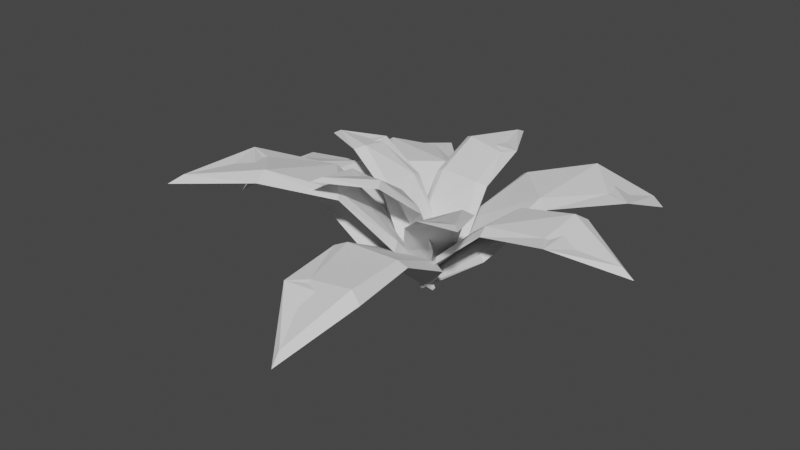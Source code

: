 # Source: Fern2.blend  (saved by Blender 2.90.8; exported with 4.5.12 LTS)
import bpy
from mathutils import Matrix  # noqa: F401  (used for matrix-valued properties, if any)

bpy.ops.wm.read_factory_settings(use_empty=True)
scene = bpy.context.scene
scene.name = 'Scene'

# ---- collections
col_collection = bpy.data.collections.new('Collection'); scene.collection.children.link(col_collection)

# ---- world
world_world = bpy.data.worlds.new('World'); scene.world = world_world
world_world.use_nodes = True; world_world.node_tree.nodes.clear()
_N = world_world.node_tree.nodes; _L = world_world.node_tree.links
n0 = _N.new('ShaderNodeOutputWorld'); n0.name = 'World Output'; n0.location = (300, 300)
n1 = _N.new('ShaderNodeBackground'); n1.name = 'Background'; n1.location = (10, 300)
n1.inputs[0].default_value = (0.05088, 0.05088, 0.05088, 1.0)
_L.new(n1.outputs[0], n0.inputs[0])
n0.is_active_output = True
world_world.color = (0.05088, 0.05088, 0.05088)
world_world.use_sun_shadow = False
world_world.sun_shadow_jitter_overblur = 0.0

# ---- meshes
me_plane_003 = bpy.data.meshes.new('Plane.003')
me_plane_003.from_pydata([(0.3876, 0.06702, 0.3342), (0.6112, 0.4406, 0.697), (-0.01485, 0.3902, 0.3384), (0.2991, 0.7529, 0.6934), (0.9099, 0.8577, 0.6681), (0.65, 1.133, 0.7329), (1.04, 1.303, 0.5265), (0.4287, 0.05519, 0.2896), (-0.07021, -0.03332, -0.04312), (0.7077, 0.389, 0.6546), (-0.05895, 0.4586, 0.2844), (0.2374, 0.8016, 0.6487), (1.084, 0.823, 0.6596), (0.6122, 1.234, 0.6644), (1.091, 1.368, 0.427), (-0.05552, -0.01688, -0.06532), (0.2357, -0.231, 0.3866), (0.5853, -0.1675, 0.7102), (0.2163, 0.2062, 0.3934), (0.6099, 0.2061, 0.7116), (1.016, -0.1269, 0.7507), (1.041, 0.1928, 0.8063), (1.506, 0.007715, 0.6598), (0.2527, -0.2635, 0.3491), (-0.0704, 0.007715, 0.0554), (0.608, -0.2576, 0.6742), (0.2372, 0.273, 0.3491), (0.608, 0.273, 0.6742), (1.091, -0.2576, 0.7528), (1.091, 0.273, 0.7528), (1.594, 0.007715, 0.5942), (-0.05092, 0.007715, 0.03739), (-0.01542, 0.3586, 0.3986), (-0.3118, 0.5787, 0.6672), (-0.3351, 0.03731, 0.4041), (-0.612, 0.3334, 0.6691), (-0.6458, 0.8742, 0.6114), (-0.9132, 0.6768, 0.6669), (-1.074, 1.125, 0.4106), (-0.002625, 0.3945, 0.3599), (0.01731, -0.04052, 0.05388), (-0.2541, 0.6526, 0.6244), (-0.4006, 0.006603, 0.358), (-0.656, 0.2782, 0.6328), (-0.5989, 1.022, 0.5944), (-1.001, 0.6476, 0.6029), (-1.125, 1.178, 0.3244), (0.003668, -0.02559, 0.0353), (-0.4, -0.01569, 0.4595), (-0.5813, -0.3198, 0.8718), (-0.02119, -0.3344, 0.4631), (-0.2894, -0.6265, 0.8757), (-0.8709, -0.7017, 0.978), (-0.6188, -0.962, 1.043), (-1.141, -1.219, 0.945), (-0.4436, -0.008683, 0.42), (-0.001269, 0.01994, 0.04388), (-0.6769, -0.2731, 0.835), (0.0141, -0.4073, 0.4161), (-0.236, -0.68, 0.8333), (-1.036, -0.6632, 0.9914), (-0.5954, -1.07, 0.9897), (-1.214, -1.298, 0.8837), (-0.01786, 0.002035, 0.02643), (-0.3867, 0.2989, 0.3016), (-0.8597, 0.2194, 0.6382), (-0.3494, -0.2326, 0.3309), (-0.8768, -0.2366, 0.6513), (-1.319, 0.133, 0.565), (-1.354, -0.2529, 0.6507), (-1.768, -0.0909, 0.3238), (-0.4023, 0.3364, 0.2523), (0.04529, 0.008264, -0.03889), (-0.8842, 0.3269, 0.5874), (-0.3651, -0.3164, 0.2767), (-0.8661, -0.3194, 0.6091), (-1.412, 0.2876, 0.5321), (-1.393, -0.3573, 0.5792), (-1.834, -0.1062, 0.2085), (0.02471, 0.006848, -0.0638), (-0.2567, -0.3001, 0.3278), (-0.1394, -0.7068, 0.5678), (0.2187, -0.2236, 0.3414), (0.2721, -0.6851, 0.5673), (-0.03892, -1.172, 0.526), (0.3147, -1.169, 0.5836), (0.17, -1.664, 0.3307), (-0.2902, -0.3184, 0.2845), (-0.02792, 0.04191, -0.03913), (-0.2355, -0.7357, 0.5238), (0.2942, -0.2325, 0.291), (0.3443, -0.6669, 0.5277), (-0.172, -1.27, 0.5124), (0.4078, -1.201, 0.5163), (0.1802, -1.745, 0.2421), (-0.0254, 0.02192, -0.06026), (-0.03651, -0.2132, 0.3713), (0.1547, -0.3657, 0.677), (0.1503, 0.004484, 0.3794), (0.3529, -0.1783, 0.6919), (0.4251, -0.5266, 0.8453), (0.5607, -0.3865, 0.9065), (0.7457, -0.7144, 0.9886), (-0.03855, -0.2463, 0.3437), (-0.06345, 0.02922, 0.05452), (0.1261, -0.4384, 0.6523), (0.2054, 0.03, 0.3484), (0.3954, -0.1413, 0.6634), (0.3944, -0.6443, 0.8694), (0.6471, -0.3735, 0.8879), (0.8135, -0.7735, 0.985), (-0.04917, 0.01694, 0.04348), (-0.09227, 0.1839, 0.3935), (-0.2785, 0.1595, 0.7222), (-0.1147, -0.1162, 0.3903), (-0.3242, -0.08437, 0.7301), (-0.5812, 0.1661, 0.8847), (-0.5876, -0.009195, 0.913), (-0.9406, 0.1114, 0.8997), (-0.1117, 0.2133, 0.3687), (0.03369, -0.002463, 0.05101), (-0.2906, 0.2344, 0.6913), (-0.1504, -0.167, 0.3621), (-0.3321, -0.1401, 0.7016), (-0.607, 0.2414, 0.8987), (-0.649, -0.06749, 0.8846), (-1.018, 0.1188, 0.8543), (0.01387, 0.0002517, 0.04229), (0.1713, 0.1566, 0.3739), (0.1148, 0.3793, 0.6958), (-0.188, 0.131, 0.3773), (-0.193, 0.3913, 0.7024), (0.07351, 0.7171, 0.8043), (-0.1896, 0.7211, 0.8543), (-0.04716, 1.125, 0.818), (0.1974, 0.1775, 0.3467), (-0.02167, -0.03589, 0.05451), (0.1882, 0.4056, 0.6706), (-0.2436, 0.1543, 0.3455), (-0.2483, 0.395, 0.6722), (0.1796, 0.7796, 0.8188), (-0.2569, 0.769, 0.8203), (-0.04928, 1.207, 0.7807), (-0.02216, -0.01707, 0.04347), (-0.1482, 0.0006352, 0.4212), (-0.1321, -0.1533, 0.7534), (0.1164, -0.1072, 0.3951), (0.1116, -0.2765, 0.7477), (-0.1782, -0.4533, 0.9503), (0.003681, -0.532, 1.0), (-0.2296, -0.8333, 1.058), (-0.1853, -0.01407, 0.4048), (-0.009179, 0.0136, 0.04652), (-0.2121, -0.1512, 0.736), (0.1517, -0.1587, 0.3676), (0.158, -0.3045, 0.7152), (-0.2983, -0.4714, 0.9752), (0.04763, -0.605, 0.9735), (-0.2591, -0.9176, 1.046), (-0.01792, -0.005939, 0.04224)], [], [(1, 2, 0), (1, 5, 3), (5, 4, 6), (0, 2, 8), (1, 3, 2), (1, 4, 5), (9, 7, 10), (9, 11, 13), (13, 14, 12), (7, 15, 10), (9, 10, 11), (9, 13, 12), (5, 13, 11), (8, 2, 10), (6, 14, 13), (4, 1, 9), (2, 3, 11), (8, 15, 7), (0, 7, 9), (6, 4, 12), (5, 11, 3), (8, 10, 15), (6, 13, 5), (4, 9, 12), (2, 11, 10), (8, 7, 0), (0, 9, 1), (6, 12, 14), (17, 18, 16), (17, 21, 19), (21, 20, 22), (16, 18, 24), (17, 19, 18), (17, 20, 21), (25, 23, 26), (25, 27, 29), (29, 30, 28), (23, 31, 26), (25, 26, 27), (25, 29, 28), (21, 29, 27), (24, 18, 26), (22, 30, 29), (20, 17, 25), (18, 19, 27), (24, 31, 23), (16, 23, 25), (22, 20, 28), (21, 27, 19), (24, 26, 31), (22, 29, 21), (20, 25, 28), (18, 27, 26), (24, 23, 16), (16, 25, 17), (22, 28, 30), (33, 34, 32), (33, 37, 35), (37, 36, 38), (32, 34, 40), (33, 35, 34), (33, 36, 37), (41, 39, 42), (41, 43, 45), (45, 46, 44), (39, 47, 42), (41, 42, 43), (41, 45, 44), (37, 45, 43), (40, 34, 42), (38, 46, 45), (36, 33, 41), (34, 35, 43), (40, 47, 39), (32, 39, 41), (38, 36, 44), (37, 43, 35), (40, 42, 47), (38, 45, 37), (36, 41, 44), (34, 43, 42), (40, 39, 32), (32, 41, 33), (38, 44, 46), (49, 50, 48), (49, 53, 51), (53, 52, 54), (48, 50, 56), (49, 51, 50), (49, 52, 53), (57, 55, 58), (57, 59, 61), (61, 62, 60), (55, 63, 58), (57, 58, 59), (57, 61, 60), (53, 61, 59), (56, 50, 58), (54, 62, 61), (52, 49, 57), (50, 51, 59), (56, 63, 55), (48, 55, 57), (54, 52, 60), (53, 59, 51), (56, 58, 63), (54, 61, 53), (52, 57, 60), (50, 59, 58), (56, 55, 48), (48, 57, 49), (54, 60, 62), (65, 66, 64), (65, 69, 67), (69, 68, 70), (64, 66, 72), (65, 67, 66), (65, 68, 69), (73, 71, 74), (73, 75, 77), (77, 78, 76), (71, 79, 74), (73, 74, 75), (73, 77, 76), (69, 77, 75), (72, 66, 74), (70, 78, 77), (68, 65, 73), (66, 67, 75), (72, 79, 71), (64, 71, 73), (70, 68, 76), (69, 75, 67), (72, 74, 79), (70, 77, 69), (68, 73, 76), (66, 75, 74), (72, 71, 64), (64, 73, 65), (70, 76, 78), (81, 82, 80), (81, 85, 83), (85, 84, 86), (80, 82, 88), (81, 83, 82), (81, 84, 85), (89, 87, 90), (89, 91, 93), (93, 94, 92), (87, 95, 90), (89, 90, 91), (89, 93, 92), (85, 93, 91), (88, 82, 90), (86, 94, 93), (84, 81, 89), (82, 83, 91), (88, 95, 87), (80, 87, 89), (86, 84, 92), (85, 91, 83), (88, 90, 95), (86, 93, 85), (84, 89, 92), (82, 91, 90), (88, 87, 80), (80, 89, 81), (86, 92, 94), (97, 98, 96), (97, 101, 99), (101, 100, 102), (96, 98, 104), (97, 99, 98), (97, 100, 101), (105, 103, 106), (105, 107, 109), (109, 110, 108), (103, 111, 106), (105, 106, 107), (105, 109, 108), (101, 109, 107), (104, 98, 106), (102, 110, 109), (100, 97, 105), (98, 99, 107), (104, 111, 103), (96, 103, 105), (102, 100, 108), (101, 107, 99), (104, 106, 111), (102, 109, 101), (100, 105, 108), (98, 107, 106), (104, 103, 96), (96, 105, 97), (102, 108, 110), (113, 114, 112), (113, 117, 115), (117, 116, 118), (112, 114, 120), (113, 115, 114), (113, 116, 117), (121, 119, 122), (121, 123, 125), (125, 126, 124), (119, 127, 122), (121, 122, 123), (121, 125, 124), (117, 125, 123), (120, 114, 122), (118, 126, 125), (116, 113, 121), (114, 115, 123), (120, 127, 119), (112, 119, 121), (118, 116, 124), (117, 123, 115), (120, 122, 127), (118, 125, 117), (116, 121, 124), (114, 123, 122), (120, 119, 112), (112, 121, 113), (118, 124, 126), (129, 130, 128), (129, 133, 131), (133, 132, 134), (128, 130, 136), (129, 131, 130), (129, 132, 133), (137, 135, 138), (137, 139, 141), (141, 142, 140), (135, 143, 138), (137, 138, 139), (137, 141, 140), (133, 141, 139), (136, 130, 138), (134, 142, 141), (132, 129, 137), (130, 131, 139), (136, 143, 135), (128, 135, 137), (134, 132, 140), (133, 139, 131), (136, 138, 143), (134, 141, 133), (132, 137, 140), (130, 139, 138), (136, 135, 128), (128, 137, 129), (134, 140, 142), (145, 146, 144), (145, 149, 147), (149, 148, 150), (144, 146, 152), (145, 147, 146), (145, 148, 149), (153, 151, 154), (153, 155, 157), (157, 158, 156), (151, 159, 154), (153, 154, 155), (153, 157, 156), (149, 157, 155), (152, 146, 154), (150, 158, 157), (148, 145, 153), (146, 147, 155), (152, 159, 151), (144, 151, 153), (150, 148, 156), (149, 155, 147), (152, 154, 159), (150, 157, 149), (148, 153, 156), (146, 155, 154), (152, 151, 144), (144, 153, 145), (150, 156, 158)])
_uv = me_plane_003.uv_layers.new(name='UVMap')
_uv.uv.foreach_set('vector', [1.0, 0.0, 0.0, 1.0, 0.0, 0.0, 1.0, 0.0, 1.0, 1.0, 1.0, 1.0, 1.0, 1.0, 1.0, 0.0, 1.0, 1.0, 0.0, 0.0, 0.0, 1.0, 0.0, 0.0, 1.0, 0.0, 1.0, 1.0, 0.0, 1.0, 1.0, 0.0, 1.0, 0.0, 1.0, 1.0, 1.0, 0.0, 0.0, 0.0, 0.0, 1.0, 1.0, 0.0, 1.0, 1.0, 1.0, 1.0, 1.0, 1.0, 1.0, 1.0, 1.0, 0.0, 0.0, 0.0, 0.0, 0.0, 0.0, 1.0, 1.0, 0.0, 0.0, 1.0, 1.0, 1.0, 1.0, 0.0, 1.0, 1.0, 1.0, 0.0, 1.0, 1.0, 1.0, 1.0, 1.0, 1.0, 0.0, 0.0, 0.0, 1.0, 0.0, 1.0, 1.0, 1.0, 1.0, 1.0, 1.0, 1.0, 1.0, 0.0, 1.0, 0.0, 1.0, 0.0, 0.0, 1.0, 1.0, 1.0, 1.0, 1.0, 0.0, 0.0, 0.0, 0.0, 0.0, 0.0, 0.0, 0.0, 0.0, 0.0, 1.0, 0.0, 1.0, 1.0, 1.0, 0.0, 1.0, 0.0, 1.0, 1.0, 1.0, 1.0, 1.0, 1.0, 0.0, 0.0, 0.0, 1.0, 0.0, 0.0, 1.0, 1.0, 1.0, 1.0, 1.0, 1.0, 1.0, 0.0, 1.0, 0.0, 1.0, 0.0, 0.0, 1.0, 1.0, 1.0, 0.0, 1.0, 0.0, 0.0, 0.0, 0.0, 0.0, 0.0, 0.0, 0.0, 1.0, 0.0, 1.0, 0.0, 1.0, 1.0, 1.0, 0.0, 1.0, 1.0, 1.0, 0.0, 0.0, 1.0, 0.0, 0.0, 1.0, 0.0, 1.0, 1.0, 1.0, 1.0, 1.0, 1.0, 1.0, 0.0, 1.0, 1.0, 0.0, 0.0, 0.0, 1.0, 0.0, 0.0, 1.0, 0.0, 1.0, 1.0, 0.0, 1.0, 1.0, 0.0, 1.0, 0.0, 1.0, 1.0, 1.0, 0.0, 0.0, 0.0, 0.0, 1.0, 1.0, 0.0, 1.0, 1.0, 1.0, 1.0, 1.0, 1.0, 1.0, 1.0, 1.0, 0.0, 0.0, 0.0, 0.0, 0.0, 0.0, 1.0, 1.0, 0.0, 0.0, 1.0, 1.0, 1.0, 1.0, 0.0, 1.0, 1.0, 1.0, 0.0, 1.0, 1.0, 1.0, 1.0, 1.0, 1.0, 0.0, 0.0, 0.0, 1.0, 0.0, 1.0, 1.0, 1.0, 1.0, 1.0, 1.0, 1.0, 1.0, 0.0, 1.0, 0.0, 1.0, 0.0, 0.0, 1.0, 1.0, 1.0, 1.0, 1.0, 0.0, 0.0, 0.0, 0.0, 0.0, 0.0, 0.0, 0.0, 0.0, 0.0, 1.0, 0.0, 1.0, 1.0, 1.0, 0.0, 1.0, 0.0, 1.0, 1.0, 1.0, 1.0, 1.0, 1.0, 0.0, 0.0, 0.0, 1.0, 0.0, 0.0, 1.0, 1.0, 1.0, 1.0, 1.0, 1.0, 1.0, 0.0, 1.0, 0.0, 1.0, 0.0, 0.0, 1.0, 1.0, 1.0, 0.0, 1.0, 0.0, 0.0, 0.0, 0.0, 0.0, 0.0, 0.0, 0.0, 1.0, 0.0, 1.0, 0.0, 1.0, 1.0, 1.0, 0.0, 1.0, 1.0, 1.0, 0.0, 0.0, 1.0, 0.0, 0.0, 1.0, 0.0, 1.0, 1.0, 1.0, 1.0, 1.0, 1.0, 1.0, 0.0, 1.0, 1.0, 0.0, 0.0, 0.0, 1.0, 0.0, 0.0, 1.0, 0.0, 1.0, 1.0, 0.0, 1.0, 1.0, 0.0, 1.0, 0.0, 1.0, 1.0, 1.0, 0.0, 0.0, 0.0, 0.0, 1.0, 1.0, 0.0, 1.0, 1.0, 1.0, 1.0, 1.0, 1.0, 1.0, 1.0, 1.0, 0.0, 0.0, 0.0, 0.0, 0.0, 0.0, 1.0, 1.0, 0.0, 0.0, 1.0, 1.0, 1.0, 1.0, 0.0, 1.0, 1.0, 1.0, 0.0, 1.0, 1.0, 1.0, 1.0, 1.0, 1.0, 0.0, 0.0, 0.0, 1.0, 0.0, 1.0, 1.0, 1.0, 1.0, 1.0, 1.0, 1.0, 1.0, 0.0, 1.0, 0.0, 1.0, 0.0, 0.0, 1.0, 1.0, 1.0, 1.0, 1.0, 0.0, 0.0, 0.0, 0.0, 0.0, 0.0, 0.0, 0.0, 0.0, 0.0, 1.0, 0.0, 1.0, 1.0, 1.0, 0.0, 1.0, 0.0, 1.0, 1.0, 1.0, 1.0, 1.0, 1.0, 0.0, 0.0, 0.0, 1.0, 0.0, 0.0, 1.0, 1.0, 1.0, 1.0, 1.0, 1.0, 1.0, 0.0, 1.0, 0.0, 1.0, 0.0, 0.0, 1.0, 1.0, 1.0, 0.0, 1.0, 0.0, 0.0, 0.0, 0.0, 0.0, 0.0, 0.0, 0.0, 1.0, 0.0, 1.0, 0.0, 1.0, 1.0, 1.0, 0.0, 1.0, 1.0, 1.0, 0.0, 0.0, 1.0, 0.0, 0.0, 1.0, 0.0, 1.0, 1.0, 1.0, 1.0, 1.0, 1.0, 1.0, 0.0, 1.0, 1.0, 0.0, 0.0, 0.0, 1.0, 0.0, 0.0, 1.0, 0.0, 1.0, 1.0, 0.0, 1.0, 1.0, 0.0, 1.0, 0.0, 1.0, 1.0, 1.0, 0.0, 0.0, 0.0, 0.0, 1.0, 1.0, 0.0, 1.0, 1.0, 1.0, 1.0, 1.0, 1.0, 1.0, 1.0, 1.0, 0.0, 0.0, 0.0, 0.0, 0.0, 0.0, 1.0, 1.0, 0.0, 0.0, 1.0, 1.0, 1.0, 1.0, 0.0, 1.0, 1.0, 1.0, 0.0, 1.0, 1.0, 1.0, 1.0, 1.0, 1.0, 0.0, 0.0, 0.0, 1.0, 0.0, 1.0, 1.0, 1.0, 1.0, 1.0, 1.0, 1.0, 1.0, 0.0, 1.0, 0.0, 1.0, 0.0, 0.0, 1.0, 1.0, 1.0, 1.0, 1.0, 0.0, 0.0, 0.0, 0.0, 0.0, 0.0, 0.0, 0.0, 0.0, 0.0, 1.0, 0.0, 1.0, 1.0, 1.0, 0.0, 1.0, 0.0, 1.0, 1.0, 1.0, 1.0, 1.0, 1.0, 0.0, 0.0, 0.0, 1.0, 0.0, 0.0, 1.0, 1.0, 1.0, 1.0, 1.0, 1.0, 1.0, 0.0, 1.0, 0.0, 1.0, 0.0, 0.0, 1.0, 1.0, 1.0, 0.0, 1.0, 0.0, 0.0, 0.0, 0.0, 0.0, 0.0, 0.0, 0.0, 1.0, 0.0, 1.0, 0.0, 1.0, 1.0, 1.0, 0.0, 1.0, 1.0, 1.0, 0.0, 0.0, 1.0, 0.0, 0.0, 1.0, 0.0, 1.0, 1.0, 1.0, 1.0, 1.0, 1.0, 1.0, 0.0, 1.0, 1.0, 0.0, 0.0, 0.0, 1.0, 0.0, 0.0, 1.0, 0.0, 1.0, 1.0, 0.0, 1.0, 1.0, 0.0, 1.0, 0.0, 1.0, 1.0, 1.0, 0.0, 0.0, 0.0, 0.0, 1.0, 1.0, 0.0, 1.0, 1.0, 1.0, 1.0, 1.0, 1.0, 1.0, 1.0, 1.0, 0.0, 0.0, 0.0, 0.0, 0.0, 0.0, 1.0, 1.0, 0.0, 0.0, 1.0, 1.0, 1.0, 1.0, 0.0, 1.0, 1.0, 1.0, 0.0, 1.0, 1.0, 1.0, 1.0, 1.0, 1.0, 0.0, 0.0, 0.0, 1.0, 0.0, 1.0, 1.0, 1.0, 1.0, 1.0, 1.0, 1.0, 1.0, 0.0, 1.0, 0.0, 1.0, 0.0, 0.0, 1.0, 1.0, 1.0, 1.0, 1.0, 0.0, 0.0, 0.0, 0.0, 0.0, 0.0, 0.0, 0.0, 0.0, 0.0, 1.0, 0.0, 1.0, 1.0, 1.0, 0.0, 1.0, 0.0, 1.0, 1.0, 1.0, 1.0, 1.0, 1.0, 0.0, 0.0, 0.0, 1.0, 0.0, 0.0, 1.0, 1.0, 1.0, 1.0, 1.0, 1.0, 1.0, 0.0, 1.0, 0.0, 1.0, 0.0, 0.0, 1.0, 1.0, 1.0, 0.0, 1.0, 0.0, 0.0, 0.0, 0.0, 0.0, 0.0, 0.0, 0.0, 1.0, 0.0, 1.0, 0.0, 1.0, 1.0, 1.0, 0.0, 1.0, 1.0, 1.0, 0.0, 0.0, 1.0, 0.0, 0.0, 1.0, 0.0, 1.0, 1.0, 1.0, 1.0, 1.0, 1.0, 1.0, 0.0, 1.0, 1.0, 0.0, 0.0, 0.0, 1.0, 0.0, 0.0, 1.0, 0.0, 1.0, 1.0, 0.0, 1.0, 1.0, 0.0, 1.0, 0.0, 1.0, 1.0, 1.0, 0.0, 0.0, 0.0, 0.0, 1.0, 1.0, 0.0, 1.0, 1.0, 1.0, 1.0, 1.0, 1.0, 1.0, 1.0, 1.0, 0.0, 0.0, 0.0, 0.0, 0.0, 0.0, 1.0, 1.0, 0.0, 0.0, 1.0, 1.0, 1.0, 1.0, 0.0, 1.0, 1.0, 1.0, 0.0, 1.0, 1.0, 1.0, 1.0, 1.0, 1.0, 0.0, 0.0, 0.0, 1.0, 0.0, 1.0, 1.0, 1.0, 1.0, 1.0, 1.0, 1.0, 1.0, 0.0, 1.0, 0.0, 1.0, 0.0, 0.0, 1.0, 1.0, 1.0, 1.0, 1.0, 0.0, 0.0, 0.0, 0.0, 0.0, 0.0, 0.0, 0.0, 0.0, 0.0, 1.0, 0.0, 1.0, 1.0, 1.0, 0.0, 1.0, 0.0, 1.0, 1.0, 1.0, 1.0, 1.0, 1.0, 0.0, 0.0, 0.0, 1.0, 0.0, 0.0, 1.0, 1.0, 1.0, 1.0, 1.0, 1.0, 1.0, 0.0, 1.0, 0.0, 1.0, 0.0, 0.0, 1.0, 1.0, 1.0, 0.0, 1.0, 0.0, 0.0, 0.0, 0.0, 0.0, 0.0, 0.0, 0.0, 1.0, 0.0, 1.0, 0.0, 1.0, 1.0, 1.0, 0.0, 1.0, 1.0, 1.0, 0.0, 0.0, 1.0, 0.0, 0.0, 1.0, 0.0, 1.0, 1.0, 1.0, 1.0, 1.0, 1.0, 1.0, 0.0, 1.0, 1.0, 0.0, 0.0, 0.0, 1.0, 0.0, 0.0, 1.0, 0.0, 1.0, 1.0, 0.0, 1.0, 1.0, 0.0, 1.0, 0.0, 1.0, 1.0, 1.0, 0.0, 0.0, 0.0, 0.0, 1.0, 1.0, 0.0, 1.0, 1.0, 1.0, 1.0, 1.0, 1.0, 1.0, 1.0, 1.0, 0.0, 0.0, 0.0, 0.0, 0.0, 0.0, 1.0, 1.0, 0.0, 0.0, 1.0, 1.0, 1.0, 1.0, 0.0, 1.0, 1.0, 1.0, 0.0, 1.0, 1.0, 1.0, 1.0, 1.0, 1.0, 0.0, 0.0, 0.0, 1.0, 0.0, 1.0, 1.0, 1.0, 1.0, 1.0, 1.0, 1.0, 1.0, 0.0, 1.0, 0.0, 1.0, 0.0, 0.0, 1.0, 1.0, 1.0, 1.0, 1.0, 0.0, 0.0, 0.0, 0.0, 0.0, 0.0, 0.0, 0.0, 0.0, 0.0, 1.0, 0.0, 1.0, 1.0, 1.0, 0.0, 1.0, 0.0, 1.0, 1.0, 1.0, 1.0, 1.0, 1.0, 0.0, 0.0, 0.0, 1.0, 0.0, 0.0, 1.0, 1.0, 1.0, 1.0, 1.0, 1.0, 1.0, 0.0, 1.0, 0.0, 1.0, 0.0, 0.0, 1.0, 1.0, 1.0, 0.0, 1.0, 0.0, 0.0, 0.0, 0.0, 0.0, 0.0, 0.0, 0.0, 1.0, 0.0, 1.0, 0.0, 1.0, 1.0, 1.0, 0.0, 1.0, 1.0, 1.0, 0.0, 0.0, 1.0, 0.0, 0.0, 1.0, 0.0, 1.0, 1.0, 1.0, 1.0, 1.0, 1.0, 1.0, 0.0, 1.0, 1.0, 0.0, 0.0, 0.0, 1.0, 0.0, 0.0, 1.0, 0.0, 1.0, 1.0, 0.0, 1.0, 1.0, 0.0, 1.0, 0.0, 1.0, 1.0, 1.0, 0.0, 0.0, 0.0, 0.0, 1.0, 1.0, 0.0, 1.0, 1.0, 1.0, 1.0, 1.0, 1.0, 1.0, 1.0, 1.0, 0.0, 0.0, 0.0, 0.0, 0.0, 0.0, 1.0, 1.0, 0.0, 0.0, 1.0, 1.0, 1.0, 1.0, 0.0, 1.0, 1.0, 1.0, 0.0, 1.0, 1.0, 1.0, 1.0, 1.0, 1.0, 0.0, 0.0, 0.0, 1.0, 0.0, 1.0, 1.0, 1.0, 1.0, 1.0, 1.0, 1.0, 1.0, 0.0, 1.0, 0.0, 1.0, 0.0, 0.0, 1.0, 1.0, 1.0, 1.0, 1.0, 0.0, 0.0, 0.0, 0.0, 0.0, 0.0, 0.0, 0.0, 0.0, 0.0, 1.0, 0.0, 1.0, 1.0, 1.0, 0.0, 1.0, 0.0, 1.0, 1.0, 1.0, 1.0, 1.0, 1.0, 0.0, 0.0, 0.0, 1.0, 0.0, 0.0, 1.0, 1.0, 1.0, 1.0, 1.0, 1.0, 1.0, 0.0, 1.0, 0.0, 1.0, 0.0, 0.0, 1.0, 1.0, 1.0, 0.0, 1.0, 0.0, 0.0, 0.0, 0.0, 0.0, 0.0, 0.0, 0.0, 1.0, 0.0, 1.0, 0.0, 1.0, 1.0, 1.0, 0.0, 1.0, 1.0, 1.0, 0.0, 0.0, 1.0, 0.0, 0.0, 1.0, 0.0, 1.0, 1.0, 1.0, 1.0, 1.0, 1.0, 1.0, 0.0, 1.0, 1.0, 0.0, 0.0, 0.0, 1.0, 0.0, 0.0, 1.0, 0.0, 1.0, 1.0, 0.0, 1.0, 1.0, 0.0, 1.0, 0.0, 1.0, 1.0, 1.0, 0.0, 0.0, 0.0, 0.0, 1.0, 1.0, 0.0, 1.0, 1.0, 1.0, 1.0, 1.0, 1.0, 1.0, 1.0, 1.0, 0.0, 0.0, 0.0, 0.0, 0.0, 0.0, 1.0, 1.0, 0.0, 0.0, 1.0, 1.0, 1.0, 1.0, 0.0, 1.0, 1.0, 1.0, 0.0, 1.0, 1.0, 1.0, 1.0, 1.0, 1.0, 0.0, 0.0, 0.0, 1.0, 0.0, 1.0, 1.0, 1.0, 1.0, 1.0, 1.0, 1.0, 1.0, 0.0, 1.0, 0.0, 1.0, 0.0, 0.0, 1.0, 1.0, 1.0, 1.0, 1.0, 0.0, 0.0, 0.0, 0.0, 0.0, 0.0, 0.0, 0.0, 0.0, 0.0, 1.0, 0.0, 1.0, 1.0, 1.0, 0.0, 1.0, 0.0, 1.0, 1.0, 1.0, 1.0, 1.0, 1.0, 0.0, 0.0, 0.0, 1.0, 0.0, 0.0, 1.0, 1.0, 1.0, 1.0, 1.0, 1.0, 1.0, 0.0, 1.0, 0.0, 1.0, 0.0, 0.0, 1.0, 1.0, 1.0, 0.0, 1.0, 0.0, 0.0, 0.0, 0.0, 0.0, 0.0, 0.0, 0.0, 1.0, 0.0, 1.0, 0.0, 1.0, 1.0, 1.0, 0.0, 1.0, 1.0, 1.0, 0.0, 0.0, 1.0, 0.0, 0.0, 1.0, 0.0, 1.0, 1.0, 1.0, 1.0, 1.0, 1.0, 1.0, 0.0, 1.0, 1.0, 0.0, 0.0, 0.0, 1.0, 0.0, 0.0, 1.0, 0.0, 1.0, 1.0, 0.0, 1.0, 1.0, 0.0, 1.0, 0.0, 1.0, 1.0, 1.0, 0.0, 0.0, 0.0, 0.0, 1.0, 1.0, 0.0, 1.0, 1.0, 1.0, 1.0, 1.0, 1.0, 1.0, 1.0, 1.0, 0.0, 0.0, 0.0, 0.0, 0.0, 0.0, 1.0, 1.0, 0.0, 0.0, 1.0, 1.0, 1.0, 1.0, 0.0, 1.0, 1.0, 1.0, 0.0, 1.0, 1.0, 1.0, 1.0, 1.0, 1.0, 0.0, 0.0, 0.0, 1.0, 0.0, 1.0, 1.0, 1.0, 1.0, 1.0, 1.0, 1.0, 1.0, 0.0, 1.0, 0.0, 1.0, 0.0, 0.0, 1.0, 1.0, 1.0, 1.0, 1.0, 0.0, 0.0, 0.0, 0.0, 0.0, 0.0, 0.0, 0.0, 0.0, 0.0, 1.0, 0.0, 1.0, 1.0, 1.0, 0.0, 1.0, 0.0, 1.0, 1.0, 1.0, 1.0, 1.0, 1.0, 0.0, 0.0, 0.0, 1.0, 0.0, 0.0, 1.0, 1.0, 1.0, 1.0, 1.0, 1.0, 1.0, 0.0, 1.0, 0.0, 1.0, 0.0, 0.0, 1.0, 1.0, 1.0, 0.0, 1.0, 0.0, 0.0, 0.0, 0.0, 0.0, 0.0, 0.0, 0.0, 1.0, 0.0, 1.0, 0.0, 1.0, 1.0, 1.0, 0.0, 1.0, 1.0])
me_plane_003.use_remesh_fix_poles = True
me_plane_003.use_remesh_preserve_attributes = False
me_plane_003.use_mirror_vertex_groups = False
me_plane_003.update()

# ---- objects
ob_fern = bpy.data.objects.new('Fern', me_plane_003)

# ---- transforms, parenting, visibility, modifiers, constraints
ob_fern.location = (0.0, 0.0, 0.0)
ob_fern.lineart.crease_threshold = 0.0

# ---- collection membership
col_collection.objects.link(ob_fern)

# ---- scene / render settings (as saved in the file)
scene.frame_start = 1; scene.frame_end = 250; scene.frame_set(1)
scene.render.engine = 'BLENDER_EEVEE_NEXT'
scene.cycles.use_denoising = False
scene.cycles.samples = 128
scene.cycles.sampling_pattern = 'TABULATED_SOBOL'
scene.cycles.use_adaptive_sampling = False
scene.cycles.use_light_tree = False
scene.view_settings.view_transform = 'Filmic'
bpy.context.view_layer.update()

# ---- added for rendering (the .blend has no active camera and no usable light): camera, sun
cam_auto = bpy.data.cameras.new('AutoCamera')
cam_auto.lens = 50.0
cam_auto.sensor_width = 36.0
cam_auto.clip_end = 1000.0
ob_auto_camera = bpy.data.objects.new('AutoCamera', cam_auto)
scene.collection.objects.link(ob_auto_camera)
ob_auto_camera.location = (4.28778, -5.47775, 4.02235)
ob_auto_camera.rotation_euler = (1.09748, -7.21219e-08, 0.694738)
scene.camera = ob_auto_camera
light_auto_sun = bpy.data.lights.new('AutoSun', 'SUN')
light_auto_sun.energy = 3.0
light_auto_sun.angle = 0.0523599
ob_auto_sun = bpy.data.objects.new('AutoSun', light_auto_sun)
scene.collection.objects.link(ob_auto_sun)
ob_auto_sun.rotation_euler = (0.872665, 0.174533, 0.523599)
bpy.context.view_layer.update()
